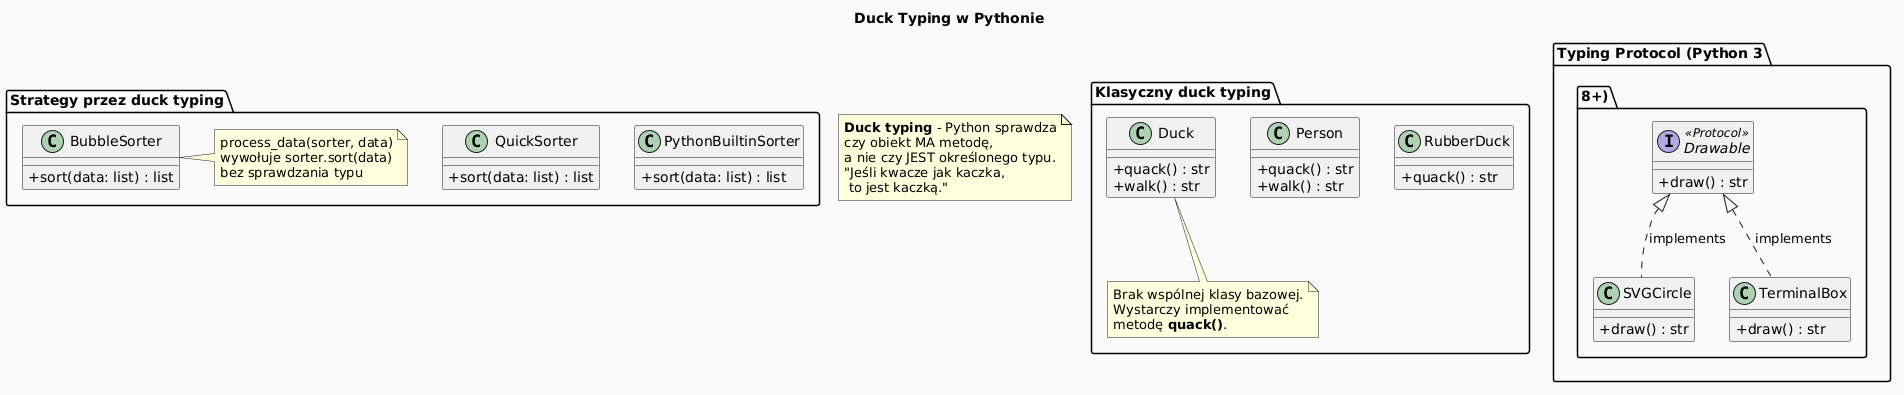

The diagram above was rendered by PlantUML. Its source (embedded in the PNG):
@startuml
skinparam classAttributeIconSize 0
skinparam backgroundColor #FAFAFA
skinparam defaultFontName "DejaVu Sans"
title Duck Typing w Pythonie

package "Klasyczny duck typing" {
  class Duck {
    + quack() : str
    + walk() : str
  }
  class Person {
    + quack() : str
    + walk() : str
  }
  class RubberDuck {
    + quack() : str
  }
  note bottom of Duck
    Brak wspólnej klasy bazowej.
    Wystarczy implementować
    metodę **quack()**.
  end note
}

package "Typing Protocol (Python 3.8+)" {
  interface Drawable <<Protocol>> {
    + draw() : str
  }
  class SVGCircle {
    + draw() : str
  }
  class TerminalBox {
    + draw() : str
  }
  Drawable <|.. SVGCircle : implements
  Drawable <|.. TerminalBox : implements
}

package "Strategy przez duck typing" {
  class BubbleSorter {
    + sort(data: list) : list
  }
  class QuickSorter {
    + sort(data: list) : list
  }
  class PythonBuiltinSorter {
    + sort(data: list) : list
  }
  note right of BubbleSorter
    process_data(sorter, data)
    wywołuje sorter.sort(data)
    bez sprawdzania typu
  end note
}

note as N1
  **Duck typing** - Python sprawdza
  czy obiekt MA metodę,
  a nie czy JEST określonego typu.
  "Jeśli kwacze jak kaczka,
   to jest kaczką."
end note
@enduml